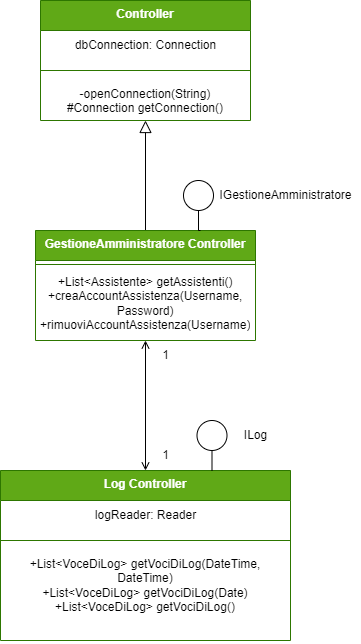

The diagram above was exported from draw.io. Its source (the exported page's mxGraphModel, read from the mxfile embedded in the PNG):
<mxGraphModel dx="2074" dy="1156" grid="1" gridSize="10" guides="1" tooltips="1" connect="1" arrows="1" fold="1" page="1" pageScale="1" pageWidth="827" pageHeight="1169" math="0" shadow="0">
  <root>
    <mxCell id="0" />
    <mxCell id="1" parent="0" />
    <mxCell id="LnVoANyj6Dh3y2EfFEzu-19" style="edgeStyle=orthogonalEdgeStyle;rounded=0;orthogonalLoop=1;jettySize=auto;html=1;entryX=0.5;entryY=0;entryDx=0;entryDy=0;endArrow=open;endFill=0;startArrow=open;startFill=0;" parent="1" source="LnVoANyj6Dh3y2EfFEzu-4" target="LnVoANyj6Dh3y2EfFEzu-10" edge="1">
      <mxGeometry relative="1" as="geometry" />
    </mxCell>
    <mxCell id="LnVoANyj6Dh3y2EfFEzu-21" style="edgeStyle=orthogonalEdgeStyle;rounded=0;orthogonalLoop=1;jettySize=auto;html=1;entryX=0.5;entryY=1;entryDx=0;entryDy=0;endArrow=block;endFill=0;startSize=12;endSize=10;" parent="1" source="LnVoANyj6Dh3y2EfFEzu-4" target="LnVoANyj6Dh3y2EfFEzu-14" edge="1">
      <mxGeometry relative="1" as="geometry" />
    </mxCell>
    <mxCell id="LnVoANyj6Dh3y2EfFEzu-4" value="GestioneAmministratore Controller" style="swimlane;fontStyle=1;align=center;verticalAlign=top;childLayout=stackLayout;horizontal=1;startSize=30;horizontalStack=0;resizeParent=1;resizeParentMax=0;resizeLast=0;collapsible=1;marginBottom=0;whiteSpace=wrap;html=1;fillColor=#60a917;fontColor=#ffffff;strokeColor=#2D7600;" parent="1" vertex="1">
      <mxGeometry x="285" y="410" width="220" height="110" as="geometry" />
    </mxCell>
    <mxCell id="LnVoANyj6Dh3y2EfFEzu-5" value="" style="line;strokeWidth=1;fillColor=none;align=left;verticalAlign=middle;spacingTop=-1;spacingLeft=3;spacingRight=3;rotatable=0;labelPosition=right;points=[];portConstraint=eastwest;strokeColor=inherit;" parent="LnVoANyj6Dh3y2EfFEzu-4" vertex="1">
      <mxGeometry y="30" width="220" height="8" as="geometry" />
    </mxCell>
    <mxCell id="LnVoANyj6Dh3y2EfFEzu-6" value="&lt;div&gt;+List&amp;lt;Assistente&amp;gt; getAssistenti()&lt;/div&gt;&lt;div&gt;+creaAccountAssistenza(Username, Password)&lt;/div&gt;&lt;div&gt;+rimuoviAccountAssistenza(Username)&lt;br&gt;&lt;/div&gt;" style="text;strokeColor=none;fillColor=none;align=center;verticalAlign=top;spacingLeft=4;spacingRight=4;overflow=hidden;rotatable=0;points=[[0,0.5],[1,0.5]];portConstraint=eastwest;whiteSpace=wrap;html=1;" parent="LnVoANyj6Dh3y2EfFEzu-4" vertex="1">
      <mxGeometry y="38" width="220" height="72" as="geometry" />
    </mxCell>
    <mxCell id="LnVoANyj6Dh3y2EfFEzu-10" value="Log Controller" style="swimlane;fontStyle=1;align=center;verticalAlign=top;childLayout=stackLayout;horizontal=1;startSize=30;horizontalStack=0;resizeParent=1;resizeParentMax=0;resizeLast=0;collapsible=1;marginBottom=0;whiteSpace=wrap;html=1;fillColor=#60a917;fontColor=#ffffff;strokeColor=#2D7600;" parent="1" vertex="1">
      <mxGeometry x="250" y="650" width="290" height="170" as="geometry" />
    </mxCell>
    <mxCell id="aTxCh61Q29WT1Rl2oLR_-4" value="logReader: Reader" style="text;html=1;align=center;verticalAlign=middle;resizable=0;points=[];autosize=1;strokeColor=none;fillColor=none;" parent="LnVoANyj6Dh3y2EfFEzu-10" vertex="1">
      <mxGeometry y="30" width="290" height="30" as="geometry" />
    </mxCell>
    <mxCell id="LnVoANyj6Dh3y2EfFEzu-11" value="" style="line;strokeWidth=1;fillColor=none;align=left;verticalAlign=middle;spacingTop=-1;spacingLeft=3;spacingRight=3;rotatable=0;labelPosition=right;points=[];portConstraint=eastwest;strokeColor=inherit;" parent="LnVoANyj6Dh3y2EfFEzu-10" vertex="1">
      <mxGeometry y="60" width="290" height="20" as="geometry" />
    </mxCell>
    <mxCell id="LnVoANyj6Dh3y2EfFEzu-12" value="&lt;div&gt;+List&amp;lt;VoceDiLog&amp;gt; getVociDiLog(DateTime, DateTime)&lt;/div&gt;&lt;div&gt;+List&amp;lt;VoceDiLog&amp;gt; getVociDiLog(Date)&lt;/div&gt;&lt;div&gt;+List&amp;lt;VoceDiLog&amp;gt; getVociDiLog()&lt;br&gt;&lt;/div&gt;" style="text;strokeColor=none;fillColor=none;align=center;verticalAlign=top;spacingLeft=4;spacingRight=4;overflow=hidden;rotatable=0;points=[[0,0.5],[1,0.5]];portConstraint=eastwest;whiteSpace=wrap;html=1;" parent="LnVoANyj6Dh3y2EfFEzu-10" vertex="1">
      <mxGeometry y="80" width="290" height="90" as="geometry" />
    </mxCell>
    <mxCell id="LnVoANyj6Dh3y2EfFEzu-14" value="Controller" style="swimlane;fontStyle=1;align=center;verticalAlign=top;childLayout=stackLayout;horizontal=1;startSize=30;horizontalStack=0;resizeParent=1;resizeParentMax=0;resizeLast=0;collapsible=1;marginBottom=0;whiteSpace=wrap;html=1;fillColor=#60a917;fontColor=#ffffff;strokeColor=#2D7600;" parent="1" vertex="1">
      <mxGeometry x="290" y="180" width="210" height="120" as="geometry" />
    </mxCell>
    <mxCell id="LnVoANyj6Dh3y2EfFEzu-17" value="dbConnection: Connection" style="text;html=1;align=center;verticalAlign=middle;resizable=0;points=[];autosize=1;strokeColor=none;fillColor=none;" parent="LnVoANyj6Dh3y2EfFEzu-14" vertex="1">
      <mxGeometry y="30" width="210" height="30" as="geometry" />
    </mxCell>
    <mxCell id="LnVoANyj6Dh3y2EfFEzu-15" value="" style="line;strokeWidth=1;fillColor=none;align=left;verticalAlign=middle;spacingTop=-1;spacingLeft=3;spacingRight=3;rotatable=0;labelPosition=right;points=[];portConstraint=eastwest;strokeColor=inherit;" parent="LnVoANyj6Dh3y2EfFEzu-14" vertex="1">
      <mxGeometry y="60" width="210" height="20" as="geometry" />
    </mxCell>
    <mxCell id="LnVoANyj6Dh3y2EfFEzu-16" value="-openConnection(String)&lt;br&gt;#Connection getConnection()" style="text;strokeColor=none;fillColor=none;align=center;verticalAlign=top;spacingLeft=4;spacingRight=4;overflow=hidden;rotatable=0;points=[[0,0.5],[1,0.5]];portConstraint=eastwest;whiteSpace=wrap;html=1;" parent="LnVoANyj6Dh3y2EfFEzu-14" vertex="1">
      <mxGeometry y="80" width="210" height="40" as="geometry" />
    </mxCell>
    <mxCell id="LnVoANyj6Dh3y2EfFEzu-27" value="1" style="text;html=1;align=center;verticalAlign=middle;resizable=0;points=[];autosize=1;strokeColor=none;fillColor=none;" parent="1" vertex="1">
      <mxGeometry x="400" y="620" width="30" height="30" as="geometry" />
    </mxCell>
    <mxCell id="LnVoANyj6Dh3y2EfFEzu-28" value="1" style="text;html=1;align=center;verticalAlign=middle;resizable=0;points=[];autosize=1;strokeColor=none;fillColor=none;" parent="1" vertex="1">
      <mxGeometry x="400" y="520" width="30" height="30" as="geometry" />
    </mxCell>
    <mxCell id="LnVoANyj6Dh3y2EfFEzu-34" style="edgeStyle=orthogonalEdgeStyle;rounded=0;orthogonalLoop=1;jettySize=auto;html=1;entryX=0.75;entryY=0;entryDx=0;entryDy=0;endArrow=none;endFill=0;" parent="1" source="LnVoANyj6Dh3y2EfFEzu-33" target="LnVoANyj6Dh3y2EfFEzu-4" edge="1">
      <mxGeometry relative="1" as="geometry" />
    </mxCell>
    <mxCell id="LnVoANyj6Dh3y2EfFEzu-33" value="" style="ellipse;whiteSpace=wrap;html=1;aspect=fixed;" parent="1" vertex="1">
      <mxGeometry x="433" y="360" width="30" height="30" as="geometry" />
    </mxCell>
    <mxCell id="LnVoANyj6Dh3y2EfFEzu-35" value="IGestioneAmministratore" style="text;html=1;align=center;verticalAlign=middle;resizable=0;points=[];autosize=1;strokeColor=none;fillColor=none;" parent="1" vertex="1">
      <mxGeometry x="460" y="360" width="150" height="30" as="geometry" />
    </mxCell>
    <mxCell id="aTxCh61Q29WT1Rl2oLR_-1" style="edgeStyle=orthogonalEdgeStyle;rounded=0;orthogonalLoop=1;jettySize=auto;html=1;entryX=0.75;entryY=0;entryDx=0;entryDy=0;endArrow=none;endFill=0;" parent="1" source="aTxCh61Q29WT1Rl2oLR_-2" edge="1">
      <mxGeometry relative="1" as="geometry">
        <mxPoint x="461.5" y="650" as="targetPoint" />
      </mxGeometry>
    </mxCell>
    <mxCell id="aTxCh61Q29WT1Rl2oLR_-2" value="" style="ellipse;whiteSpace=wrap;html=1;aspect=fixed;" parent="1" vertex="1">
      <mxGeometry x="446.5" y="600" width="30" height="30" as="geometry" />
    </mxCell>
    <mxCell id="aTxCh61Q29WT1Rl2oLR_-3" value="ILog" style="text;html=1;align=center;verticalAlign=middle;resizable=0;points=[];autosize=1;strokeColor=none;fillColor=none;" parent="1" vertex="1">
      <mxGeometry x="480" y="600" width="50" height="30" as="geometry" />
    </mxCell>
  </root>
</mxGraphModel>